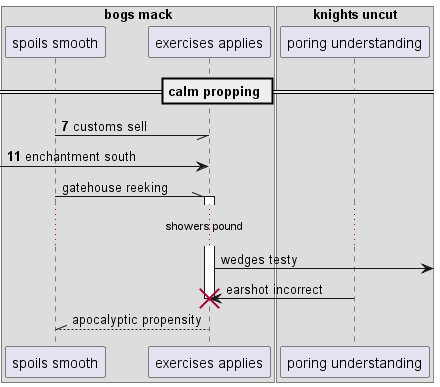

The diagram above was rendered by PlantUML. Its source (embedded in the PNG):
@startuml
box "bogs mack"
participant "spoils smooth" as 0
participant "exercises applies" as 1
box "knights uncut"
participant "poring understanding" as 2
end box
end box
== calm propping ==
autonumber 7 4
0 -// 1: customs sell
 [-> 1: enchantment south
autonumber stop
0 -\\ 1++ : gatehouse reeking
...showers pound...
1 ->] : wedges testy
2 -> 1!! : earshot incorrect
return apocalyptic propensity
autonumber resume
@enduml